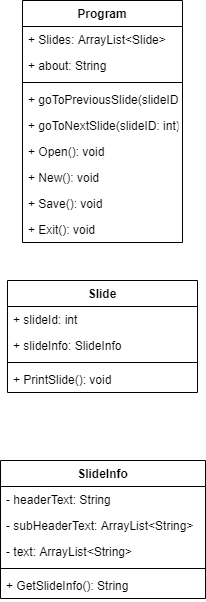

The diagram above was exported from draw.io. Its source (the exported page's mxGraphModel, read from the mxfile embedded in the PNG):
<mxGraphModel dx="1086" dy="806" grid="1" gridSize="10" guides="1" tooltips="1" connect="1" arrows="1" fold="1" page="1" pageScale="1" pageWidth="850" pageHeight="1100" math="0" shadow="0">
  <root>
    <mxCell id="0" />
    <mxCell id="1" parent="0" />
    <mxCell id="azb1VW3e8YEbl1ctNJ3n-1" value="Slide" style="swimlane;fontStyle=1;childLayout=stackLayout;horizontal=1;startSize=26;fillColor=none;horizontalStack=0;resizeParent=1;resizeParentMax=0;resizeLast=0;collapsible=1;marginBottom=0;" parent="1" vertex="1">
      <mxGeometry x="330" y="330" width="190" height="112" as="geometry" />
    </mxCell>
    <mxCell id="azb1VW3e8YEbl1ctNJ3n-21" value="+ slideId: int" style="text;strokeColor=none;fillColor=none;align=left;verticalAlign=top;spacingLeft=4;spacingRight=4;overflow=hidden;rotatable=0;points=[[0,0.5],[1,0.5]];portConstraint=eastwest;" parent="azb1VW3e8YEbl1ctNJ3n-1" vertex="1">
      <mxGeometry y="26" width="190" height="26" as="geometry" />
    </mxCell>
    <mxCell id="azb1VW3e8YEbl1ctNJ3n-22" value="+ slideInfo: SlideInfo" style="text;strokeColor=none;fillColor=none;align=left;verticalAlign=top;spacingLeft=4;spacingRight=4;overflow=hidden;rotatable=0;points=[[0,0.5],[1,0.5]];portConstraint=eastwest;" parent="azb1VW3e8YEbl1ctNJ3n-1" vertex="1">
      <mxGeometry y="52" width="190" height="26" as="geometry" />
    </mxCell>
    <mxCell id="azb1VW3e8YEbl1ctNJ3n-5" value="" style="line;strokeWidth=1;fillColor=none;align=left;verticalAlign=middle;spacingTop=-1;spacingLeft=3;spacingRight=3;rotatable=0;labelPosition=right;points=[];portConstraint=eastwest;" parent="azb1VW3e8YEbl1ctNJ3n-1" vertex="1">
      <mxGeometry y="78" width="190" height="8" as="geometry" />
    </mxCell>
    <mxCell id="azb1VW3e8YEbl1ctNJ3n-9" value="+ PrintSlide(): void" style="text;strokeColor=none;fillColor=none;align=left;verticalAlign=top;spacingLeft=4;spacingRight=4;overflow=hidden;rotatable=0;points=[[0,0.5],[1,0.5]];portConstraint=eastwest;" parent="azb1VW3e8YEbl1ctNJ3n-1" vertex="1">
      <mxGeometry y="86" width="190" height="26" as="geometry" />
    </mxCell>
    <mxCell id="azb1VW3e8YEbl1ctNJ3n-14" value="SlideInfo" style="swimlane;fontStyle=1;align=center;verticalAlign=top;childLayout=stackLayout;horizontal=1;startSize=26;horizontalStack=0;resizeParent=1;resizeParentMax=0;resizeLast=0;collapsible=1;marginBottom=0;" parent="1" vertex="1">
      <mxGeometry x="323" y="510" width="205" height="138" as="geometry" />
    </mxCell>
    <mxCell id="azb1VW3e8YEbl1ctNJ3n-2" value="- headerText: String" style="text;strokeColor=none;fillColor=none;align=left;verticalAlign=top;spacingLeft=4;spacingRight=4;overflow=hidden;rotatable=0;points=[[0,0.5],[1,0.5]];portConstraint=eastwest;" parent="azb1VW3e8YEbl1ctNJ3n-14" vertex="1">
      <mxGeometry y="26" width="205" height="26" as="geometry" />
    </mxCell>
    <mxCell id="azb1VW3e8YEbl1ctNJ3n-3" value="- subHeaderText: ArrayList&lt;String&gt;" style="text;strokeColor=none;fillColor=none;align=left;verticalAlign=top;spacingLeft=4;spacingRight=4;overflow=hidden;rotatable=0;points=[[0,0.5],[1,0.5]];portConstraint=eastwest;" parent="azb1VW3e8YEbl1ctNJ3n-14" vertex="1">
      <mxGeometry y="52" width="205" height="26" as="geometry" />
    </mxCell>
    <mxCell id="azb1VW3e8YEbl1ctNJ3n-4" value="- text: ArrayList&lt;String&gt;" style="text;strokeColor=none;fillColor=none;align=left;verticalAlign=top;spacingLeft=4;spacingRight=4;overflow=hidden;rotatable=0;points=[[0,0.5],[1,0.5]];portConstraint=eastwest;" parent="azb1VW3e8YEbl1ctNJ3n-14" vertex="1">
      <mxGeometry y="78" width="205" height="26" as="geometry" />
    </mxCell>
    <mxCell id="azb1VW3e8YEbl1ctNJ3n-16" value="" style="line;strokeWidth=1;fillColor=none;align=left;verticalAlign=middle;spacingTop=-1;spacingLeft=3;spacingRight=3;rotatable=0;labelPosition=right;points=[];portConstraint=eastwest;" parent="azb1VW3e8YEbl1ctNJ3n-14" vertex="1">
      <mxGeometry y="104" width="205" height="8" as="geometry" />
    </mxCell>
    <mxCell id="azb1VW3e8YEbl1ctNJ3n-17" value="+ GetSlideInfo(): String" style="text;strokeColor=none;fillColor=none;align=left;verticalAlign=top;spacingLeft=4;spacingRight=4;overflow=hidden;rotatable=0;points=[[0,0.5],[1,0.5]];portConstraint=eastwest;" parent="azb1VW3e8YEbl1ctNJ3n-14" vertex="1">
      <mxGeometry y="112" width="205" height="26" as="geometry" />
    </mxCell>
    <mxCell id="azb1VW3e8YEbl1ctNJ3n-23" value="Program" style="swimlane;fontStyle=1;align=center;verticalAlign=top;childLayout=stackLayout;horizontal=1;startSize=26;horizontalStack=0;resizeParent=1;resizeParentMax=0;resizeLast=0;collapsible=1;marginBottom=0;" parent="1" vertex="1">
      <mxGeometry x="345" y="50" width="160" height="242" as="geometry" />
    </mxCell>
    <mxCell id="azb1VW3e8YEbl1ctNJ3n-24" value="+ Slides: ArrayList&lt;Slide&gt;" style="text;strokeColor=none;fillColor=none;align=left;verticalAlign=top;spacingLeft=4;spacingRight=4;overflow=hidden;rotatable=0;points=[[0,0.5],[1,0.5]];portConstraint=eastwest;" parent="azb1VW3e8YEbl1ctNJ3n-23" vertex="1">
      <mxGeometry y="26" width="160" height="26" as="geometry" />
    </mxCell>
    <mxCell id="azb1VW3e8YEbl1ctNJ3n-27" value="+ about: String" style="text;strokeColor=none;fillColor=none;align=left;verticalAlign=top;spacingLeft=4;spacingRight=4;overflow=hidden;rotatable=0;points=[[0,0.5],[1,0.5]];portConstraint=eastwest;" parent="azb1VW3e8YEbl1ctNJ3n-23" vertex="1">
      <mxGeometry y="52" width="160" height="26" as="geometry" />
    </mxCell>
    <mxCell id="azb1VW3e8YEbl1ctNJ3n-25" value="" style="line;strokeWidth=1;fillColor=none;align=left;verticalAlign=middle;spacingTop=-1;spacingLeft=3;spacingRight=3;rotatable=0;labelPosition=right;points=[];portConstraint=eastwest;" parent="azb1VW3e8YEbl1ctNJ3n-23" vertex="1">
      <mxGeometry y="78" width="160" height="8" as="geometry" />
    </mxCell>
    <mxCell id="azb1VW3e8YEbl1ctNJ3n-7" value="+ goToPreviousSlide(slideID: int): void" style="text;strokeColor=none;fillColor=none;align=left;verticalAlign=top;spacingLeft=4;spacingRight=4;overflow=hidden;rotatable=0;points=[[0,0.5],[1,0.5]];portConstraint=eastwest;" parent="azb1VW3e8YEbl1ctNJ3n-23" vertex="1">
      <mxGeometry y="86" width="160" height="26" as="geometry" />
    </mxCell>
    <mxCell id="azb1VW3e8YEbl1ctNJ3n-6" value="+ goToNextSlide(slideID: int): void" style="text;strokeColor=none;fillColor=none;align=left;verticalAlign=top;spacingLeft=4;spacingRight=4;overflow=hidden;rotatable=0;points=[[0,0.5],[1,0.5]];portConstraint=eastwest;" parent="azb1VW3e8YEbl1ctNJ3n-23" vertex="1">
      <mxGeometry y="112" width="160" height="26" as="geometry" />
    </mxCell>
    <mxCell id="azb1VW3e8YEbl1ctNJ3n-28" value="+ Open(): void" style="text;strokeColor=none;fillColor=none;align=left;verticalAlign=top;spacingLeft=4;spacingRight=4;overflow=hidden;rotatable=0;points=[[0,0.5],[1,0.5]];portConstraint=eastwest;" parent="azb1VW3e8YEbl1ctNJ3n-23" vertex="1">
      <mxGeometry y="138" width="160" height="26" as="geometry" />
    </mxCell>
    <mxCell id="azb1VW3e8YEbl1ctNJ3n-29" value="+ New(): void" style="text;strokeColor=none;fillColor=none;align=left;verticalAlign=top;spacingLeft=4;spacingRight=4;overflow=hidden;rotatable=0;points=[[0,0.5],[1,0.5]];portConstraint=eastwest;" parent="azb1VW3e8YEbl1ctNJ3n-23" vertex="1">
      <mxGeometry y="164" width="160" height="26" as="geometry" />
    </mxCell>
    <mxCell id="azb1VW3e8YEbl1ctNJ3n-30" value="+ Save(): void" style="text;strokeColor=none;fillColor=none;align=left;verticalAlign=top;spacingLeft=4;spacingRight=4;overflow=hidden;rotatable=0;points=[[0,0.5],[1,0.5]];portConstraint=eastwest;" parent="azb1VW3e8YEbl1ctNJ3n-23" vertex="1">
      <mxGeometry y="190" width="160" height="26" as="geometry" />
    </mxCell>
    <mxCell id="azb1VW3e8YEbl1ctNJ3n-8" value="+ Exit(): void" style="text;strokeColor=none;fillColor=none;align=left;verticalAlign=top;spacingLeft=4;spacingRight=4;overflow=hidden;rotatable=0;points=[[0,0.5],[1,0.5]];portConstraint=eastwest;" parent="azb1VW3e8YEbl1ctNJ3n-23" vertex="1">
      <mxGeometry y="216" width="160" height="26" as="geometry" />
    </mxCell>
  </root>
</mxGraphModel>